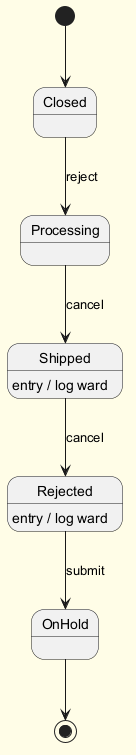

The diagram above was rendered by PlantUML. Its source (embedded in the PNG):
@startuml
skinparam backgroundColor #FFFDE7
skinparam classBackgroundColor #FFF9C4
skinparam classBorderColor #F57F17
[*] --> Closed
Closed --> Processing : reject
Processing --> Shipped : cancel
Shipped --> Rejected : cancel
Shipped : entry / log ward
Rejected --> OnHold : submit
Rejected : entry / log ward
OnHold --> [*]
@enduml